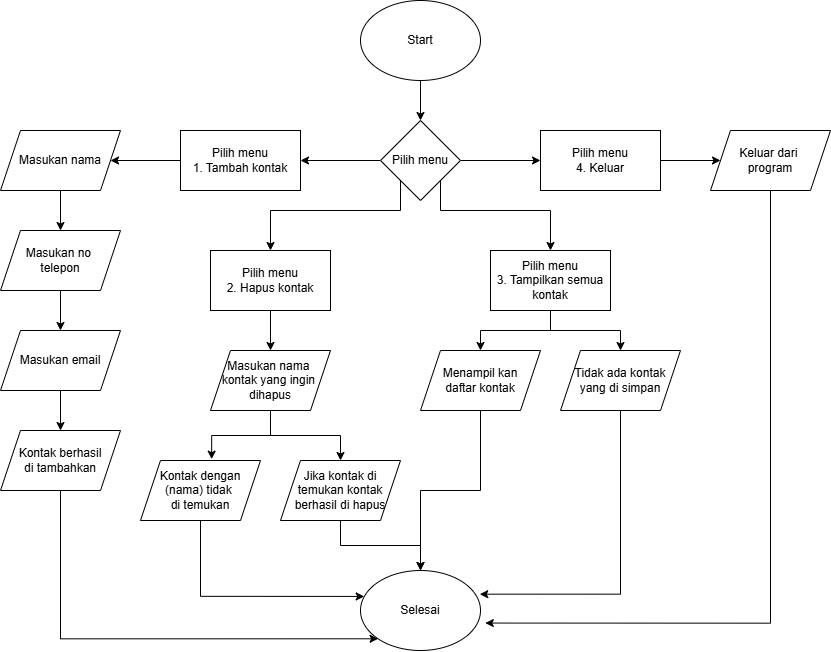

The diagram above was exported from draw.io. Its source (the exported page's mxGraphModel, read from the mxfile embedded in the PNG):
<mxGraphModel dx="1323" dy="763" grid="1" gridSize="10" guides="1" tooltips="1" connect="1" arrows="1" fold="1" page="1" pageScale="1" pageWidth="850" pageHeight="1100" math="0" shadow="0">
  <root>
    <mxCell id="0" />
    <mxCell id="1" parent="0" />
    <mxCell id="bSEvqa_kyrbu91iGcLRA-4" value="" style="edgeStyle=orthogonalEdgeStyle;rounded=0;orthogonalLoop=1;jettySize=auto;html=1;" edge="1" parent="1" source="bSEvqa_kyrbu91iGcLRA-1" target="bSEvqa_kyrbu91iGcLRA-3">
      <mxGeometry relative="1" as="geometry" />
    </mxCell>
    <mxCell id="bSEvqa_kyrbu91iGcLRA-1" value="Start" style="ellipse;whiteSpace=wrap;html=1;" vertex="1" parent="1">
      <mxGeometry x="380" y="40" width="120" height="80" as="geometry" />
    </mxCell>
    <mxCell id="bSEvqa_kyrbu91iGcLRA-10" value="" style="edgeStyle=orthogonalEdgeStyle;rounded=0;orthogonalLoop=1;jettySize=auto;html=1;" edge="1" parent="1" source="bSEvqa_kyrbu91iGcLRA-2" target="bSEvqa_kyrbu91iGcLRA-6">
      <mxGeometry relative="1" as="geometry" />
    </mxCell>
    <mxCell id="bSEvqa_kyrbu91iGcLRA-2" value="Pilih menu&lt;div&gt;1. Tambah kontak&lt;/div&gt;" style="rounded=0;whiteSpace=wrap;html=1;" vertex="1" parent="1">
      <mxGeometry x="200" y="170" width="120" height="60" as="geometry" />
    </mxCell>
    <mxCell id="bSEvqa_kyrbu91iGcLRA-5" value="" style="edgeStyle=orthogonalEdgeStyle;rounded=0;orthogonalLoop=1;jettySize=auto;html=1;" edge="1" parent="1" source="bSEvqa_kyrbu91iGcLRA-3" target="bSEvqa_kyrbu91iGcLRA-2">
      <mxGeometry relative="1" as="geometry" />
    </mxCell>
    <mxCell id="bSEvqa_kyrbu91iGcLRA-13" style="edgeStyle=orthogonalEdgeStyle;rounded=0;orthogonalLoop=1;jettySize=auto;html=1;exitX=0;exitY=1;exitDx=0;exitDy=0;entryX=0.5;entryY=0;entryDx=0;entryDy=0;" edge="1" parent="1" source="bSEvqa_kyrbu91iGcLRA-3" target="bSEvqa_kyrbu91iGcLRA-12">
      <mxGeometry relative="1" as="geometry">
        <Array as="points">
          <mxPoint x="420" y="250" />
          <mxPoint x="290" y="250" />
        </Array>
      </mxGeometry>
    </mxCell>
    <mxCell id="bSEvqa_kyrbu91iGcLRA-24" style="edgeStyle=orthogonalEdgeStyle;rounded=0;orthogonalLoop=1;jettySize=auto;html=1;exitX=1;exitY=1;exitDx=0;exitDy=0;entryX=0.5;entryY=0;entryDx=0;entryDy=0;" edge="1" parent="1" source="bSEvqa_kyrbu91iGcLRA-3" target="bSEvqa_kyrbu91iGcLRA-23">
      <mxGeometry relative="1" as="geometry">
        <Array as="points">
          <mxPoint x="460" y="250" />
          <mxPoint x="570" y="250" />
        </Array>
      </mxGeometry>
    </mxCell>
    <mxCell id="bSEvqa_kyrbu91iGcLRA-32" value="" style="edgeStyle=orthogonalEdgeStyle;rounded=0;orthogonalLoop=1;jettySize=auto;html=1;" edge="1" parent="1" source="bSEvqa_kyrbu91iGcLRA-3" target="bSEvqa_kyrbu91iGcLRA-29">
      <mxGeometry relative="1" as="geometry" />
    </mxCell>
    <mxCell id="bSEvqa_kyrbu91iGcLRA-3" value="Pilih menu" style="rhombus;whiteSpace=wrap;html=1;" vertex="1" parent="1">
      <mxGeometry x="400" y="160" width="80" height="80" as="geometry" />
    </mxCell>
    <mxCell id="bSEvqa_kyrbu91iGcLRA-17" value="" style="edgeStyle=orthogonalEdgeStyle;rounded=0;orthogonalLoop=1;jettySize=auto;html=1;" edge="1" parent="1" source="bSEvqa_kyrbu91iGcLRA-6" target="bSEvqa_kyrbu91iGcLRA-7">
      <mxGeometry relative="1" as="geometry" />
    </mxCell>
    <mxCell id="bSEvqa_kyrbu91iGcLRA-6" value="Masukan nama" style="shape=parallelogram;perimeter=parallelogramPerimeter;whiteSpace=wrap;html=1;fixedSize=1;" vertex="1" parent="1">
      <mxGeometry x="20" y="170" width="120" height="60" as="geometry" />
    </mxCell>
    <mxCell id="bSEvqa_kyrbu91iGcLRA-18" value="" style="edgeStyle=orthogonalEdgeStyle;rounded=0;orthogonalLoop=1;jettySize=auto;html=1;" edge="1" parent="1" source="bSEvqa_kyrbu91iGcLRA-7" target="bSEvqa_kyrbu91iGcLRA-8">
      <mxGeometry relative="1" as="geometry" />
    </mxCell>
    <mxCell id="bSEvqa_kyrbu91iGcLRA-7" value="Masukan no&amp;nbsp;&lt;div&gt;telepon&lt;/div&gt;" style="shape=parallelogram;perimeter=parallelogramPerimeter;whiteSpace=wrap;html=1;fixedSize=1;" vertex="1" parent="1">
      <mxGeometry x="20" y="270" width="120" height="60" as="geometry" />
    </mxCell>
    <mxCell id="bSEvqa_kyrbu91iGcLRA-19" value="" style="edgeStyle=orthogonalEdgeStyle;rounded=0;orthogonalLoop=1;jettySize=auto;html=1;" edge="1" parent="1" source="bSEvqa_kyrbu91iGcLRA-8" target="bSEvqa_kyrbu91iGcLRA-9">
      <mxGeometry relative="1" as="geometry" />
    </mxCell>
    <mxCell id="bSEvqa_kyrbu91iGcLRA-8" value="Masukan email" style="shape=parallelogram;perimeter=parallelogramPerimeter;whiteSpace=wrap;html=1;fixedSize=1;" vertex="1" parent="1">
      <mxGeometry x="20" y="370" width="120" height="60" as="geometry" />
    </mxCell>
    <mxCell id="bSEvqa_kyrbu91iGcLRA-40" style="edgeStyle=orthogonalEdgeStyle;rounded=0;orthogonalLoop=1;jettySize=auto;html=1;entryX=0;entryY=1;entryDx=0;entryDy=0;" edge="1" parent="1" source="bSEvqa_kyrbu91iGcLRA-9" target="bSEvqa_kyrbu91iGcLRA-34">
      <mxGeometry relative="1" as="geometry">
        <Array as="points">
          <mxPoint x="80" y="678" />
        </Array>
      </mxGeometry>
    </mxCell>
    <mxCell id="bSEvqa_kyrbu91iGcLRA-9" value="Kontak berhasil&lt;div&gt;di tambahkan&lt;/div&gt;" style="shape=parallelogram;perimeter=parallelogramPerimeter;whiteSpace=wrap;html=1;fixedSize=1;" vertex="1" parent="1">
      <mxGeometry x="20" y="470" width="120" height="60" as="geometry" />
    </mxCell>
    <mxCell id="bSEvqa_kyrbu91iGcLRA-20" value="" style="edgeStyle=orthogonalEdgeStyle;rounded=0;orthogonalLoop=1;jettySize=auto;html=1;" edge="1" parent="1" source="bSEvqa_kyrbu91iGcLRA-12" target="bSEvqa_kyrbu91iGcLRA-14">
      <mxGeometry relative="1" as="geometry" />
    </mxCell>
    <mxCell id="bSEvqa_kyrbu91iGcLRA-12" value="Pilih menu&lt;div&gt;2. Hapus kontak&lt;/div&gt;" style="rounded=0;whiteSpace=wrap;html=1;" vertex="1" parent="1">
      <mxGeometry x="230" y="290" width="120" height="60" as="geometry" />
    </mxCell>
    <mxCell id="bSEvqa_kyrbu91iGcLRA-22" style="edgeStyle=orthogonalEdgeStyle;rounded=0;orthogonalLoop=1;jettySize=auto;html=1;exitX=0.5;exitY=1;exitDx=0;exitDy=0;" edge="1" parent="1" source="bSEvqa_kyrbu91iGcLRA-14" target="bSEvqa_kyrbu91iGcLRA-16">
      <mxGeometry relative="1" as="geometry" />
    </mxCell>
    <mxCell id="bSEvqa_kyrbu91iGcLRA-14" value="Masukan nama&amp;nbsp;&lt;div&gt;kontak yang ingin&amp;nbsp;&lt;/div&gt;&lt;div&gt;dihapus&lt;/div&gt;" style="shape=parallelogram;perimeter=parallelogramPerimeter;whiteSpace=wrap;html=1;fixedSize=1;" vertex="1" parent="1">
      <mxGeometry x="230" y="390" width="120" height="60" as="geometry" />
    </mxCell>
    <mxCell id="bSEvqa_kyrbu91iGcLRA-15" value="Kontak dengan&lt;div&gt;(nama) tidak&amp;nbsp;&lt;/div&gt;&lt;div&gt;di temukan&lt;/div&gt;" style="shape=parallelogram;perimeter=parallelogramPerimeter;whiteSpace=wrap;html=1;fixedSize=1;" vertex="1" parent="1">
      <mxGeometry x="160" y="500" width="120" height="60" as="geometry" />
    </mxCell>
    <mxCell id="bSEvqa_kyrbu91iGcLRA-38" style="edgeStyle=orthogonalEdgeStyle;rounded=0;orthogonalLoop=1;jettySize=auto;html=1;" edge="1" parent="1" source="bSEvqa_kyrbu91iGcLRA-16" target="bSEvqa_kyrbu91iGcLRA-34">
      <mxGeometry relative="1" as="geometry" />
    </mxCell>
    <mxCell id="bSEvqa_kyrbu91iGcLRA-16" value="Jika kontak di&lt;div&gt;temukan kontak&lt;/div&gt;&lt;div&gt;berhasil di hapus&lt;/div&gt;" style="shape=parallelogram;perimeter=parallelogramPerimeter;whiteSpace=wrap;html=1;fixedSize=1;" vertex="1" parent="1">
      <mxGeometry x="300" y="500" width="120" height="60" as="geometry" />
    </mxCell>
    <mxCell id="bSEvqa_kyrbu91iGcLRA-21" style="edgeStyle=orthogonalEdgeStyle;rounded=0;orthogonalLoop=1;jettySize=auto;html=1;entryX=0.593;entryY=-0.022;entryDx=0;entryDy=0;entryPerimeter=0;" edge="1" parent="1" source="bSEvqa_kyrbu91iGcLRA-14" target="bSEvqa_kyrbu91iGcLRA-15">
      <mxGeometry relative="1" as="geometry">
        <Array as="points">
          <mxPoint x="290" y="475" />
          <mxPoint x="231" y="475" />
        </Array>
      </mxGeometry>
    </mxCell>
    <mxCell id="bSEvqa_kyrbu91iGcLRA-27" style="edgeStyle=orthogonalEdgeStyle;rounded=0;orthogonalLoop=1;jettySize=auto;html=1;entryX=0.5;entryY=0;entryDx=0;entryDy=0;" edge="1" parent="1" source="bSEvqa_kyrbu91iGcLRA-23" target="bSEvqa_kyrbu91iGcLRA-25">
      <mxGeometry relative="1" as="geometry" />
    </mxCell>
    <mxCell id="bSEvqa_kyrbu91iGcLRA-28" style="edgeStyle=orthogonalEdgeStyle;rounded=0;orthogonalLoop=1;jettySize=auto;html=1;entryX=0.5;entryY=0;entryDx=0;entryDy=0;" edge="1" parent="1" source="bSEvqa_kyrbu91iGcLRA-23" target="bSEvqa_kyrbu91iGcLRA-26">
      <mxGeometry relative="1" as="geometry" />
    </mxCell>
    <mxCell id="bSEvqa_kyrbu91iGcLRA-23" value="Pilih menu&lt;div&gt;3. Tampilkan semua kontak&lt;/div&gt;" style="rounded=0;whiteSpace=wrap;html=1;" vertex="1" parent="1">
      <mxGeometry x="510" y="290" width="120" height="60" as="geometry" />
    </mxCell>
    <mxCell id="bSEvqa_kyrbu91iGcLRA-37" style="edgeStyle=orthogonalEdgeStyle;rounded=0;orthogonalLoop=1;jettySize=auto;html=1;" edge="1" parent="1" source="bSEvqa_kyrbu91iGcLRA-25" target="bSEvqa_kyrbu91iGcLRA-34">
      <mxGeometry relative="1" as="geometry">
        <Array as="points">
          <mxPoint x="500" y="530" />
          <mxPoint x="440" y="530" />
        </Array>
      </mxGeometry>
    </mxCell>
    <mxCell id="bSEvqa_kyrbu91iGcLRA-25" value="Menampil kan&lt;div&gt;daftar kontak&lt;/div&gt;" style="shape=parallelogram;perimeter=parallelogramPerimeter;whiteSpace=wrap;html=1;fixedSize=1;" vertex="1" parent="1">
      <mxGeometry x="440" y="390" width="120" height="60" as="geometry" />
    </mxCell>
    <mxCell id="bSEvqa_kyrbu91iGcLRA-26" value="Tidak ada kontak yang di simpan" style="shape=parallelogram;perimeter=parallelogramPerimeter;whiteSpace=wrap;html=1;fixedSize=1;" vertex="1" parent="1">
      <mxGeometry x="580" y="390" width="120" height="60" as="geometry" />
    </mxCell>
    <mxCell id="bSEvqa_kyrbu91iGcLRA-33" value="" style="edgeStyle=orthogonalEdgeStyle;rounded=0;orthogonalLoop=1;jettySize=auto;html=1;" edge="1" parent="1" source="bSEvqa_kyrbu91iGcLRA-29" target="bSEvqa_kyrbu91iGcLRA-30">
      <mxGeometry relative="1" as="geometry" />
    </mxCell>
    <mxCell id="bSEvqa_kyrbu91iGcLRA-29" value="Pilih menu&lt;div&gt;4. Keluar&lt;/div&gt;" style="rounded=0;whiteSpace=wrap;html=1;" vertex="1" parent="1">
      <mxGeometry x="560" y="170" width="120" height="60" as="geometry" />
    </mxCell>
    <mxCell id="bSEvqa_kyrbu91iGcLRA-30" value="Keluar dari&amp;nbsp;&lt;div&gt;program&lt;/div&gt;" style="shape=parallelogram;perimeter=parallelogramPerimeter;whiteSpace=wrap;html=1;fixedSize=1;" vertex="1" parent="1">
      <mxGeometry x="730" y="170" width="120" height="60" as="geometry" />
    </mxCell>
    <mxCell id="bSEvqa_kyrbu91iGcLRA-34" value="Selesai" style="ellipse;whiteSpace=wrap;html=1;" vertex="1" parent="1">
      <mxGeometry x="380" y="610" width="120" height="80" as="geometry" />
    </mxCell>
    <mxCell id="bSEvqa_kyrbu91iGcLRA-35" style="edgeStyle=orthogonalEdgeStyle;rounded=0;orthogonalLoop=1;jettySize=auto;html=1;entryX=1.04;entryY=0.657;entryDx=0;entryDy=0;entryPerimeter=0;" edge="1" parent="1" source="bSEvqa_kyrbu91iGcLRA-30" target="bSEvqa_kyrbu91iGcLRA-34">
      <mxGeometry relative="1" as="geometry">
        <Array as="points">
          <mxPoint x="790" y="663" />
        </Array>
      </mxGeometry>
    </mxCell>
    <mxCell id="bSEvqa_kyrbu91iGcLRA-36" style="edgeStyle=orthogonalEdgeStyle;rounded=0;orthogonalLoop=1;jettySize=auto;html=1;entryX=0.994;entryY=0.296;entryDx=0;entryDy=0;entryPerimeter=0;" edge="1" parent="1" source="bSEvqa_kyrbu91iGcLRA-26" target="bSEvqa_kyrbu91iGcLRA-34">
      <mxGeometry relative="1" as="geometry">
        <Array as="points">
          <mxPoint x="640" y="634" />
        </Array>
      </mxGeometry>
    </mxCell>
    <mxCell id="bSEvqa_kyrbu91iGcLRA-39" style="edgeStyle=orthogonalEdgeStyle;rounded=0;orthogonalLoop=1;jettySize=auto;html=1;entryX=0.031;entryY=0.324;entryDx=0;entryDy=0;entryPerimeter=0;" edge="1" parent="1" source="bSEvqa_kyrbu91iGcLRA-15" target="bSEvqa_kyrbu91iGcLRA-34">
      <mxGeometry relative="1" as="geometry">
        <Array as="points">
          <mxPoint x="220" y="636" />
        </Array>
      </mxGeometry>
    </mxCell>
  </root>
</mxGraphModel>